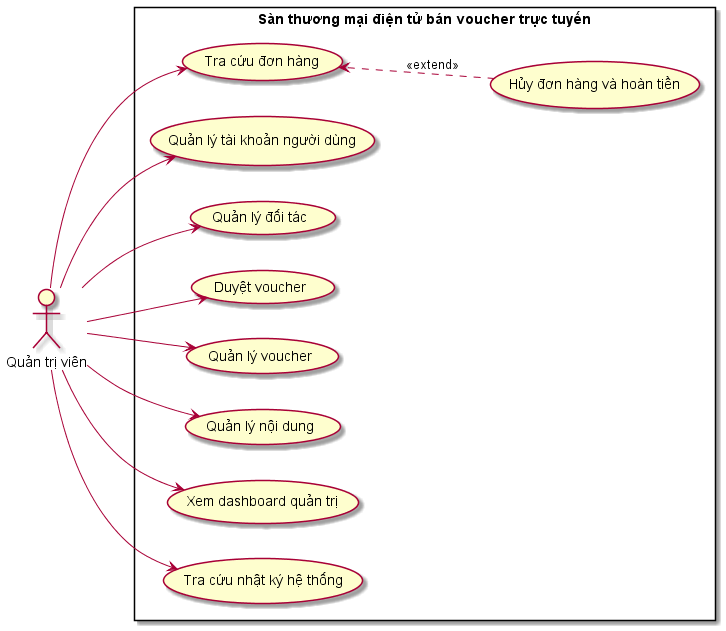

The diagram above was rendered by PlantUML. Its source (embedded in the PNG):
@startuml
left to right direction
actor "Quản trị viên" as QTV

rectangle "Sàn thương mại điện tử bán voucher trực tuyến" {
  usecase "Quản lý tài khoản người dùng" as UC1
  usecase "Quản lý đối tác" as UC2
  usecase "Duyệt voucher" as UC3
  usecase "Quản lý voucher" as UC4
  usecase "Tra cứu đơn hàng" as UC5
  usecase "Hủy đơn hàng và hoàn tiền" as UC6
  usecase "Quản lý nội dung" as UC7
  usecase "Xem dashboard quản trị" as UC8
  usecase "Tra cứu nhật ký hệ thống" as UC9

  UC5 -[hidden]right- UC6
}

QTV --> UC1
QTV --> UC2
QTV --> UC3
QTV --> UC4
QTV --> UC5
QTV --> UC7
QTV --> UC8
QTV --> UC9
UC6 ..> UC5 : <<extend>>
@enduml